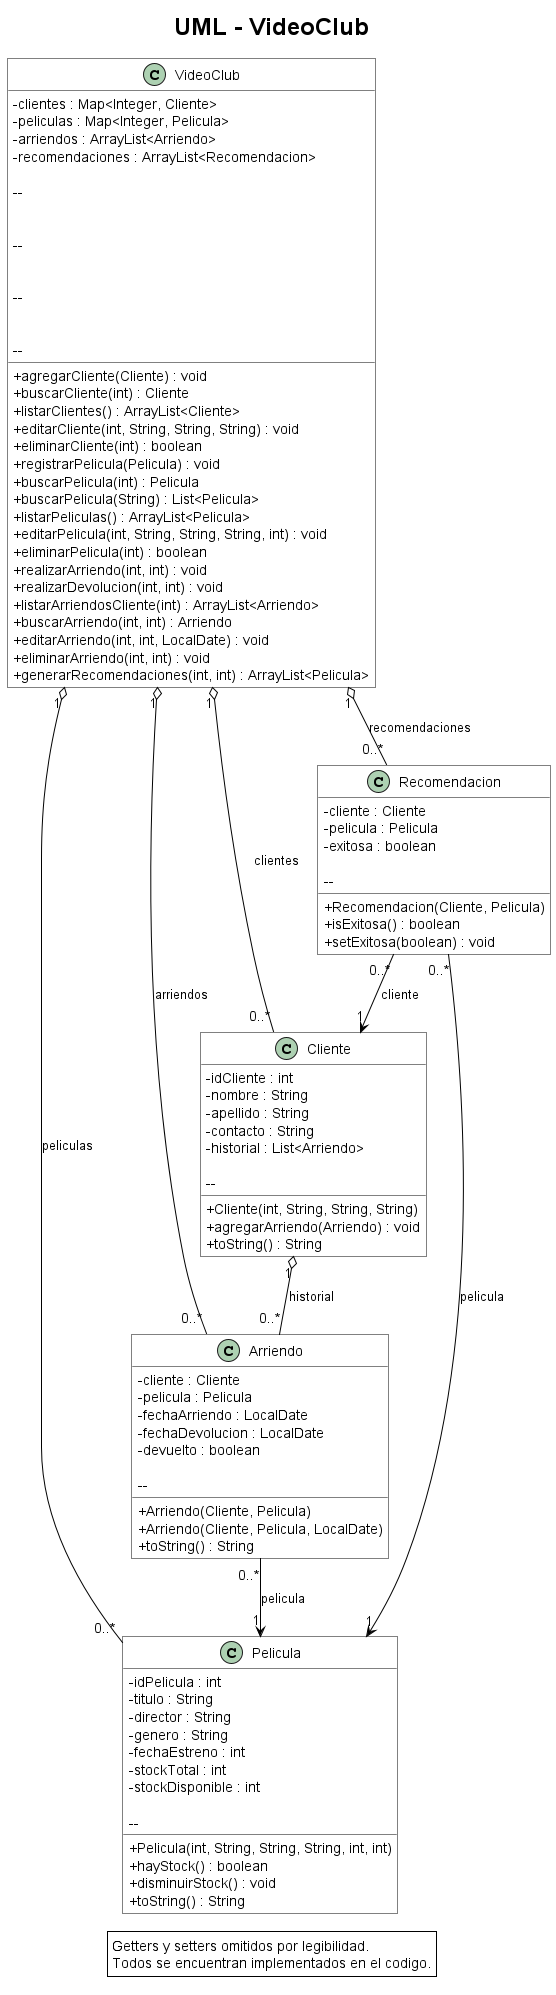

The diagram above was rendered by PlantUML. Its source (embedded in the PNG):
@startuml

title UML - VideoClub

' =========================
' ESTILO BLANCO Y NEGRO
' =========================

skinparam backgroundColor white
skinparam shadowing false
skinparam roundcorner 0
skinparam classAttributeIconSize 0

skinparam ArrowColor black
skinparam ArrowFontColor black

skinparam class {
    BackgroundColor white
    BorderColor black
    FontColor black
    AttributeFontColor black
    MethodFontColor black
}

skinparam title {
    FontColor black
    FontSize 24
}

skinparam legend {
    BackgroundColor white
    BorderColor black
    FontColor black
}

' =========================
' VIDEOCLUB
' =========================

class VideoClub {

    - clientes : Map<Integer, Cliente>
    - peliculas : Map<Integer, Pelicula>
    - arriendos : ArrayList<Arriendo>
    - recomendaciones : ArrayList<Recomendacion>

    --

    + agregarCliente(Cliente) : void
    + buscarCliente(int) : Cliente
    + listarClientes() : ArrayList<Cliente>
    + editarCliente(int, String, String, String) : void
    + eliminarCliente(int) : boolean

    --

    + registrarPelicula(Pelicula) : void
    + buscarPelicula(int) : Pelicula
    + buscarPelicula(String) : List<Pelicula>
    + listarPeliculas() : ArrayList<Pelicula>
    + editarPelicula(int, String, String, String, int) : void
    + eliminarPelicula(int) : boolean

    --

    + realizarArriendo(int, int) : void
    + realizarDevolucion(int, int) : void
    + listarArriendosCliente(int) : ArrayList<Arriendo>
    + buscarArriendo(int, int) : Arriendo
    + editarArriendo(int, int, LocalDate) : void
    + eliminarArriendo(int, int) : void

    --

    + generarRecomendaciones(int, int) : ArrayList<Pelicula>
}

' =========================
' CLIENTE
' =========================

class Cliente {

    - idCliente : int
    - nombre : String
    - apellido : String
    - contacto : String
    - historial : List<Arriendo>

    --

    + Cliente(int, String, String, String)
    + agregarArriendo(Arriendo) : void
    + toString() : String
}

' =========================
' PELICULA
' =========================

class Pelicula {

    - idPelicula : int
    - titulo : String
    - director : String
    - genero : String
    - fechaEstreno : int
    - stockTotal : int
    - stockDisponible : int

    --

    + Pelicula(int, String, String, String, int, int)
    + hayStock() : boolean
    + disminuirStock() : void
    + toString() : String
}

' =========================
' ARRIENDO
' =========================

class Arriendo {

    - cliente : Cliente
    - pelicula : Pelicula
    - fechaArriendo : LocalDate
    - fechaDevolucion : LocalDate
    - devuelto : boolean

    --

    + Arriendo(Cliente, Pelicula)
    + Arriendo(Cliente, Pelicula, LocalDate)
    + toString() : String
}

' =========================
' RECOMENDACION
' =========================

class Recomendacion {

    - cliente : Cliente
    - pelicula : Pelicula
    - exitosa : boolean

    --

    + Recomendacion(Cliente, Pelicula)
    + isExitosa() : boolean
    + setExitosa(boolean) : void
}

' =========================
' RELACIONES
' =========================

VideoClub "1" o-- "0..*" Cliente : clientes
VideoClub "1" o-- "0..*" Pelicula : peliculas
VideoClub "1" o-- "0..*" Arriendo : arriendos
VideoClub "1" o-- "0..*" Recomendacion : recomendaciones

Cliente "1" o-- "0..*" Arriendo : historial

Arriendo "0..*" --> "1" Pelicula : pelicula

Recomendacion "0..*" --> "1" Cliente : cliente
Recomendacion "0..*" --> "1" Pelicula : pelicula

legend bottom
Getters y setters omitidos por legibilidad.
Todos se encuentran implementados en el codigo.
endlegend

@enduml